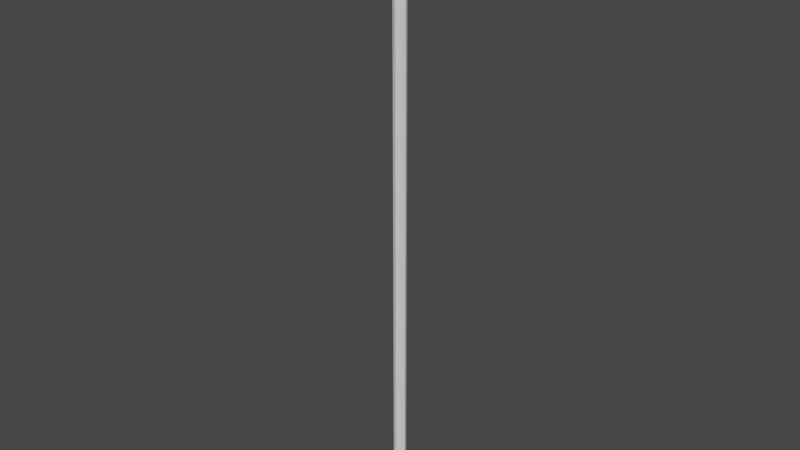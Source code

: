 # Source: rope.blend  (saved by Blender 2.81.16; exported with 4.5.12 LTS)
import bpy
from mathutils import Matrix  # noqa: F401  (used for matrix-valued properties, if any)

bpy.ops.wm.read_factory_settings(use_empty=True)
scene = bpy.context.scene
scene.name = 'Scene'

# ---- collections
col_collection = bpy.data.collections.new('Collection'); scene.collection.children.link(col_collection)

# ---- world
world_world = bpy.data.worlds.new('World'); scene.world = world_world
world_world.use_nodes = True; world_world.node_tree.nodes.clear()
_N = world_world.node_tree.nodes; _L = world_world.node_tree.links
n0 = _N.new('ShaderNodeOutputWorld'); n0.name = 'World Output'; n0.location = (300, 300)
n1 = _N.new('ShaderNodeBackground'); n1.name = 'Background'; n1.location = (10, 300)
n1.inputs[0].default_value = (0.05088, 0.05088, 0.05088, 1.0)
_L.new(n1.outputs[0], n0.inputs[0])
n0.is_active_output = True
world_world.color = (0.05088, 0.05088, 0.05088)
world_world.use_sun_shadow = False
world_world.sun_shadow_jitter_overblur = 0.0

# ---- meshes
me_cylinder_001 = bpy.data.meshes.new('Cylinder.001')
me_cylinder_001.from_pydata([(0.0, 0.01, 0.0), (0.007071, 0.007071, 0.0), (0.01, -4.371e-10, 0.0), (0.007071, -0.007071, 0.0), (-8.742e-10, -0.01, 0.0), (-0.007071, -0.007071, 0.0), (-0.01, 1.192e-10, 0.0), (-0.007071, 0.007071, 0.0), (0.0, 0.01, 1.0), (0.007071, 0.007071, 1.0), (0.01, -4.371e-10, 1.0), (0.007071, -0.007071, 1.0), (-8.742e-10, -0.01, 1.0), (-0.007071, -0.007071, 1.0), (-0.01, 1.192e-10, 1.0), (-0.007071, 0.007071, 1.0), (-0.007071, -0.007071, 0.08333), (-0.007071, -0.007071, 0.1667), (-0.007071, -0.007071, 0.25), (-0.007071, -0.007071, 0.3333), (-0.007071, -0.007071, 0.4167), (-0.007071, -0.007071, 0.5), (-0.007071, -0.007071, 0.5833), (-0.007071, -0.007071, 0.6667), (-0.007071, -0.007071, 0.75), (-0.007071, -0.007071, 0.8333), (-0.007071, -0.007071, 0.9167), (-8.742e-10, -0.01, 0.9167), (-8.742e-10, -0.01, 0.8333), (-8.742e-10, -0.01, 0.75), (-8.742e-10, -0.01, 0.6667), (-8.742e-10, -0.01, 0.5833), (-8.742e-10, -0.01, 0.5), (-8.742e-10, -0.01, 0.4167), (-8.742e-10, -0.01, 0.3333), (-8.742e-10, -0.01, 0.25), (-8.742e-10, -0.01, 0.1667), (-8.742e-10, -0.01, 0.08333), (0.007071, -0.007071, 0.08333), (0.007071, -0.007071, 0.1667), (0.007071, -0.007071, 0.25), (0.007071, -0.007071, 0.3333), (0.007071, -0.007071, 0.4167), (0.007071, -0.007071, 0.5), (0.007071, -0.007071, 0.5833), (0.007071, -0.007071, 0.6667), (0.007071, -0.007071, 0.75), (0.007071, -0.007071, 0.8333), (0.007071, -0.007071, 0.9167), (0.01, -4.371e-10, 0.9167), (0.01, -4.371e-10, 0.8333), (0.01, -4.371e-10, 0.75), (0.01, -4.371e-10, 0.6667), (0.01, -4.371e-10, 0.5833), (0.01, -4.371e-10, 0.5), (0.01, -4.371e-10, 0.4167), (0.01, -4.371e-10, 0.3333), (0.01, -4.371e-10, 0.25), (0.01, -4.371e-10, 0.1667), (0.01, -4.371e-10, 0.08333), (0.007071, 0.007071, 0.08333), (0.007071, 0.007071, 0.1667), (0.007071, 0.007071, 0.25), (0.007071, 0.007071, 0.3333), (0.007071, 0.007071, 0.4167), (0.007071, 0.007071, 0.5), (0.007071, 0.007071, 0.5833), (0.007071, 0.007071, 0.6667), (0.007071, 0.007071, 0.75), (0.007071, 0.007071, 0.8333), (0.007071, 0.007071, 0.9167), (0.0, 0.01, 0.9167), (0.0, 0.01, 0.8333), (0.0, 0.01, 0.75), (0.0, 0.01, 0.6667), (0.0, 0.01, 0.5833), (0.0, 0.01, 0.5), (0.0, 0.01, 0.4167), (0.0, 0.01, 0.3333), (0.0, 0.01, 0.25), (0.0, 0.01, 0.1667), (0.0, 0.01, 0.08333), (-0.007071, 0.007071, 0.9167), (-0.007071, 0.007071, 0.8333), (-0.007071, 0.007071, 0.75), (-0.007071, 0.007071, 0.6667), (-0.007071, 0.007071, 0.5833), (-0.007071, 0.007071, 0.5), (-0.007071, 0.007071, 0.4167), (-0.007071, 0.007071, 0.3333), (-0.007071, 0.007071, 0.25), (-0.007071, 0.007071, 0.1667), (-0.007071, 0.007071, 0.08333), (-0.01, 1.192e-10, 0.08333), (-0.01, 1.192e-10, 0.1667), (-0.01, 1.192e-10, 0.25), (-0.01, 1.192e-10, 0.3333), (-0.01, 1.192e-10, 0.4167), (-0.01, 1.192e-10, 0.5), (-0.01, 1.192e-10, 0.5833), (-0.01, 1.192e-10, 0.6667), (-0.01, 1.192e-10, 0.75), (-0.01, 1.192e-10, 0.8333), (-0.01, 1.192e-10, 0.9167), (-8.742e-10, -0.01, 0.04167), (0.01, -4.371e-10, 0.04167), (0.0, 0.01, 0.04167), (-0.007071, 0.007071, 0.04167), (-0.007071, -0.007071, 0.04167), (0.007071, -0.007071, 0.04167), (0.007071, 0.007071, 0.04167), (-0.01, 1.192e-10, 0.04167), (-0.007071, -0.007071, 0.125), (-8.742e-10, -0.01, 0.125), (0.007071, -0.007071, 0.125), (0.01, -4.371e-10, 0.125), (0.007071, 0.007071, 0.125), (0.0, 0.01, 0.125), (-0.007071, 0.007071, 0.125), (-0.01, 1.192e-10, 0.125), (-0.007071, -0.007071, 0.2083), (-8.742e-10, -0.01, 0.2083), (0.007071, -0.007071, 0.2083), (0.01, -4.371e-10, 0.2083), (0.007071, 0.007071, 0.2083), (0.0, 0.01, 0.2083), (-0.007071, 0.007071, 0.2083), (-0.01, 1.192e-10, 0.2083), (-0.007071, -0.007071, 0.2917), (-8.742e-10, -0.01, 0.2917), (0.007071, -0.007071, 0.2917), (0.01, -4.371e-10, 0.2917), (0.007071, 0.007071, 0.2917), (0.0, 0.01, 0.2917), (-0.007071, 0.007071, 0.2917), (-0.01, 1.192e-10, 0.2917), (-0.007071, -0.007071, 0.375), (-8.742e-10, -0.01, 0.375), (0.007071, -0.007071, 0.375), (0.01, -4.371e-10, 0.375), (0.007071, 0.007071, 0.375), (0.0, 0.01, 0.375), (-0.007071, 0.007071, 0.375), (-0.01, 1.192e-10, 0.375), (-0.007071, -0.007071, 0.4583), (-8.742e-10, -0.01, 0.4583), (0.007071, -0.007071, 0.4583), (0.01, -4.371e-10, 0.4583), (0.007071, 0.007071, 0.4583), (0.0, 0.01, 0.4583), (-0.007071, 0.007071, 0.4583), (-0.01, 1.192e-10, 0.4583), (-0.007071, -0.007071, 0.5417), (-8.742e-10, -0.01, 0.5417), (0.007071, -0.007071, 0.5417), (0.01, -4.371e-10, 0.5417), (0.007071, 0.007071, 0.5417), (0.0, 0.01, 0.5417), (-0.007071, 0.007071, 0.5417), (-0.01, 1.192e-10, 0.5417), (-0.007071, -0.007071, 0.625), (-8.742e-10, -0.01, 0.625), (0.007071, -0.007071, 0.625), (0.01, -4.371e-10, 0.625), (0.007071, 0.007071, 0.625), (0.0, 0.01, 0.625), (-0.007071, 0.007071, 0.625), (-0.01, 1.192e-10, 0.625), (-0.007071, -0.007071, 0.875), (-8.742e-10, -0.01, 0.875), (0.007071, -0.007071, 0.875), (0.01, -4.371e-10, 0.875), (0.007071, 0.007071, 0.875), (0.0, 0.01, 0.875), (-0.007071, 0.007071, 0.875), (-0.01, 1.192e-10, 0.875), (-0.007071, -0.007071, 0.9583), (0.007071, -0.007071, 0.9583), (0.007071, 0.007071, 0.9583), (-0.01, 1.192e-10, 0.9583), (-8.742e-10, -0.01, 0.9583), (0.01, -4.371e-10, 0.9583), (0.0, 0.01, 0.9583), (-0.007071, 0.007071, 0.9583), (-0.007071, -0.007071, 0.7917), (-8.742e-10, -0.01, 0.7917), (0.007071, -0.007071, 0.7917), (0.01, -4.371e-10, 0.7917), (0.007071, 0.007071, 0.7917), (0.0, 0.01, 0.7917), (-0.007071, 0.007071, 0.7917), (-0.01, 1.192e-10, 0.7917), (-0.007071, -0.007071, 0.7083), (-8.742e-10, -0.01, 0.7083), (0.007071, -0.007071, 0.7083), (0.01, -4.371e-10, 0.7083), (0.007071, 0.007071, 0.7083), (0.0, 0.01, 0.7083), (-0.007071, 0.007071, 0.7083), (-0.01, 1.192e-10, 0.7083), (-0.007071, -0.007071, 0.9792), (0.007071, -0.007071, 0.9792), (0.007071, 0.007071, 0.9792), (-0.01, 1.192e-10, 0.9792), (-8.742e-10, -0.01, 0.9792), (0.01, -4.371e-10, 0.9792), (0.0, 0.01, 0.9792), (-0.007071, 0.007071, 0.9792), (-8.742e-10, -0.01, 0.9375), (0.01, -4.371e-10, 0.9375), (0.0, 0.01, 0.9375), (-0.007071, 0.007071, 0.9375), (-0.007071, -0.007071, 0.9375), (0.007071, -0.007071, 0.9375), (0.007071, 0.007071, 0.9375), (-0.01, 1.192e-10, 0.9375), (-0.007071, -0.007071, 0.8958), (0.007071, -0.007071, 0.8958), (0.007071, 0.007071, 0.8958), (-0.01, 1.192e-10, 0.8958), (-8.742e-10, -0.01, 0.8958), (0.01, -4.371e-10, 0.8958), (0.0, 0.01, 0.8958), (-0.007071, 0.007071, 0.8958), (-8.742e-10, -0.01, 0.8542), (0.01, -4.371e-10, 0.8542), (0.0, 0.01, 0.8542), (-0.007071, 0.007071, 0.8542), (-0.007071, -0.007071, 0.8542), (0.007071, -0.007071, 0.8542), (0.007071, 0.007071, 0.8542), (-0.01, 1.192e-10, 0.8542), (-0.007071, -0.007071, 0.8125), (0.007071, -0.007071, 0.8125), (0.007071, 0.007071, 0.8125), (-0.01, 1.192e-10, 0.8125), (-8.742e-10, -0.01, 0.8125), (0.01, -4.371e-10, 0.8125), (0.0, 0.01, 0.8125), (-0.007071, 0.007071, 0.8125), (-8.742e-10, -0.01, 0.7708), (0.01, -4.371e-10, 0.7708), (0.0, 0.01, 0.7708), (-0.007071, 0.007071, 0.7708), (-0.007071, -0.007071, 0.7708), (0.007071, -0.007071, 0.7708), (0.007071, 0.007071, 0.7708), (-0.01, 1.192e-10, 0.7708), (-0.007071, -0.007071, 0.7292), (0.007071, -0.007071, 0.7292), (0.007071, 0.007071, 0.7292), (-0.01, 1.192e-10, 0.7292), (-8.742e-10, -0.01, 0.7292), (0.01, -4.371e-10, 0.7292), (0.0, 0.01, 0.7292), (-0.007071, 0.007071, 0.7292), (-8.742e-10, -0.01, 0.6875), (0.01, -4.371e-10, 0.6875), (0.0, 0.01, 0.6875), (-0.007071, 0.007071, 0.6875), (-0.007071, -0.007071, 0.6875), (0.007071, -0.007071, 0.6875), (0.007071, 0.007071, 0.6875), (-0.01, 1.192e-10, 0.6875), (-0.007071, -0.007071, 0.6458), (0.007071, -0.007071, 0.6458), (0.007071, 0.007071, 0.6458), (-0.01, 1.192e-10, 0.6458), (-8.742e-10, -0.01, 0.6458), (0.01, -4.371e-10, 0.6458), (0.0, 0.01, 0.6458), (-0.007071, 0.007071, 0.6458), (-8.742e-10, -0.01, 0.6042), (0.01, -4.371e-10, 0.6042), (0.0, 0.01, 0.6042), (-0.007071, 0.007071, 0.6042), (-0.007071, -0.007071, 0.6042), (0.007071, -0.007071, 0.6042), (0.007071, 0.007071, 0.6042), (-0.01, 1.192e-10, 0.6042), (-0.007071, -0.007071, 0.5625), (0.007071, -0.007071, 0.5625), (0.007071, 0.007071, 0.5625), (-0.01, 1.192e-10, 0.5625), (-8.742e-10, -0.01, 0.5625), (0.01, -4.371e-10, 0.5625), (0.0, 0.01, 0.5625), (-0.007071, 0.007071, 0.5625), (-8.742e-10, -0.01, 0.5208), (0.01, -4.371e-10, 0.5208), (0.0, 0.01, 0.5208), (-0.007071, 0.007071, 0.5208), (-0.007071, -0.007071, 0.5208), (0.007071, -0.007071, 0.5208), (0.007071, 0.007071, 0.5208), (-0.01, 1.192e-10, 0.5208), (-0.007071, -0.007071, 0.4792), (0.007071, -0.007071, 0.4792), (0.007071, 0.007071, 0.4792), (-0.01, 1.192e-10, 0.4792), (-8.742e-10, -0.01, 0.4792), (0.01, -4.371e-10, 0.4792), (0.0, 0.01, 0.4792), (-0.007071, 0.007071, 0.4792), (-8.742e-10, -0.01, 0.4375), (0.01, -4.371e-10, 0.4375), (0.0, 0.01, 0.4375), (-0.007071, 0.007071, 0.4375), (-0.007071, -0.007071, 0.4375), (0.007071, -0.007071, 0.4375), (0.007071, 0.007071, 0.4375), (-0.01, 1.192e-10, 0.4375), (-0.007071, -0.007071, 0.3958), (0.007071, -0.007071, 0.3958), (0.007071, 0.007071, 0.3958), (-0.01, 1.192e-10, 0.3958), (-8.742e-10, -0.01, 0.3958), (0.01, -4.371e-10, 0.3958), (0.0, 0.01, 0.3958), (-0.007071, 0.007071, 0.3958), (-8.742e-10, -0.01, 0.3542), (0.01, -4.371e-10, 0.3542), (0.0, 0.01, 0.3542), (-0.007071, 0.007071, 0.3542), (-0.007071, -0.007071, 0.3542), (0.007071, -0.007071, 0.3542), (0.007071, 0.007071, 0.3542), (-0.01, 1.192e-10, 0.3542), (-0.007071, -0.007071, 0.3125), (0.007071, -0.007071, 0.3125), (0.007071, 0.007071, 0.3125), (-0.01, 1.192e-10, 0.3125), (-8.742e-10, -0.01, 0.3125), (0.01, -4.371e-10, 0.3125), (0.0, 0.01, 0.3125), (-0.007071, 0.007071, 0.3125), (-8.742e-10, -0.01, 0.2708), (0.01, -4.371e-10, 0.2708), (0.0, 0.01, 0.2708), (-0.007071, 0.007071, 0.2708), (-0.007071, -0.007071, 0.2708), (0.007071, -0.007071, 0.2708), (0.007071, 0.007071, 0.2708), (-0.01, 1.192e-10, 0.2708), (-0.007071, -0.007071, 0.2292), (0.007071, -0.007071, 0.2292), (0.007071, 0.007071, 0.2292), (-0.01, 1.192e-10, 0.2292), (-8.742e-10, -0.01, 0.2292), (0.01, -4.371e-10, 0.2292), (0.0, 0.01, 0.2292), (-0.007071, 0.007071, 0.2292), (-8.742e-10, -0.01, 0.1875), (0.01, -4.371e-10, 0.1875), (0.0, 0.01, 0.1875), (-0.007071, 0.007071, 0.1875), (-0.007071, -0.007071, 0.1875), (0.007071, -0.007071, 0.1875), (0.007071, 0.007071, 0.1875), (-0.01, 1.192e-10, 0.1875), (-0.007071, -0.007071, 0.1458), (0.007071, -0.007071, 0.1458), (0.007071, 0.007071, 0.1458), (-0.01, 1.192e-10, 0.1458), (-8.742e-10, -0.01, 0.1458), (0.01, -4.371e-10, 0.1458), (0.0, 0.01, 0.1458), (-0.007071, 0.007071, 0.1458), (-8.742e-10, -0.01, 0.1042), (0.01, -4.371e-10, 0.1042), (0.0, 0.01, 0.1042), (-0.007071, 0.007071, 0.1042), (-0.007071, -0.007071, 0.1042), (0.007071, -0.007071, 0.1042), (0.007071, 0.007071, 0.1042), (-0.01, 1.192e-10, 0.1042), (-0.007071, -0.007071, 0.0625), (0.007071, -0.007071, 0.0625), (0.007071, 0.007071, 0.0625), (-0.01, 1.192e-10, 0.0625), (-8.742e-10, -0.01, 0.0625), (0.01, -4.371e-10, 0.0625), (0.0, 0.01, 0.0625), (-0.007071, 0.007071, 0.0625), (-8.742e-10, -0.01, 0.02083), (0.01, -4.371e-10, 0.02083), (0.0, 0.01, 0.02083), (-0.007071, 0.007071, 0.02083), (-0.007071, -0.007071, 0.02083), (0.007071, -0.007071, 0.02083), (0.007071, 0.007071, 0.02083), (-0.01, 1.192e-10, 0.02083)], [], [(0, 7, 6, 5, 4, 3, 2, 1), (8, 9, 10, 11, 12, 13, 14, 15), (204, 200, 13, 12), (205, 201, 11, 10), (206, 202, 9, 8), (207, 206, 8, 15), (200, 203, 14, 13), (201, 204, 12, 11), (202, 205, 10, 9), (203, 207, 15, 14), (379, 383, 92, 93), (363, 367, 91, 94), (347, 351, 90, 95), (331, 335, 89, 96), (315, 319, 88, 97), (299, 303, 87, 98), (283, 287, 86, 99), (267, 271, 85, 100), (251, 255, 84, 101), (235, 239, 83, 102), (219, 223, 82, 103), (378, 381, 59, 60), (362, 365, 58, 61), (346, 349, 57, 62), (330, 333, 56, 63), (314, 317, 55, 64), (298, 301, 54, 65), (282, 285, 53, 66), (266, 269, 52, 67), (250, 253, 51, 68), (234, 237, 50, 69), (218, 221, 49, 70), (377, 380, 37, 38), (361, 364, 36, 39), (345, 348, 35, 40), (329, 332, 34, 41), (313, 316, 33, 42), (297, 300, 32, 43), (281, 284, 31, 44), (265, 268, 30, 45), (249, 252, 29, 46), (233, 236, 28, 47), (217, 220, 27, 48), (376, 379, 93, 16), (360, 363, 94, 17), (344, 347, 95, 18), (328, 331, 96, 19), (312, 315, 97, 20), (296, 299, 98, 21), (280, 283, 99, 22), (264, 267, 100, 23), (248, 251, 101, 24), (232, 235, 102, 25), (216, 219, 103, 26), (383, 382, 81, 92), (367, 366, 80, 91), (351, 350, 79, 90), (335, 334, 78, 89), (319, 318, 77, 88), (303, 302, 76, 87), (287, 286, 75, 86), (271, 270, 74, 85), (255, 254, 73, 84), (239, 238, 72, 83), (223, 222, 71, 82), (382, 378, 60, 81), (366, 362, 61, 80), (350, 346, 62, 79), (334, 330, 63, 78), (318, 314, 64, 77), (302, 298, 65, 76), (286, 282, 66, 75), (270, 266, 67, 74), (254, 250, 68, 73), (238, 234, 69, 72), (222, 218, 70, 71), (381, 377, 38, 59), (365, 361, 39, 58), (349, 345, 40, 57), (333, 329, 41, 56), (317, 313, 42, 55), (301, 297, 43, 54), (285, 281, 44, 53), (269, 265, 45, 52), (253, 249, 46, 51), (237, 233, 47, 50), (221, 217, 48, 49), (380, 376, 16, 37), (364, 360, 17, 36), (348, 344, 18, 35), (332, 328, 19, 34), (316, 312, 20, 33), (300, 296, 21, 32), (284, 280, 22, 31), (268, 264, 23, 30), (252, 248, 24, 29), (236, 232, 25, 28), (220, 216, 26, 27), (384, 388, 108, 104), (385, 389, 109, 105), (386, 390, 110, 106), (387, 386, 106, 107), (388, 391, 111, 108), (389, 384, 104, 109), (390, 385, 105, 110), (391, 387, 107, 111), (368, 372, 112, 113), (369, 373, 114, 115), (370, 374, 116, 117), (371, 370, 117, 118), (372, 375, 119, 112), (373, 368, 113, 114), (374, 369, 115, 116), (375, 371, 118, 119), (352, 356, 120, 121), (353, 357, 122, 123), (354, 358, 124, 125), (355, 354, 125, 126), (356, 359, 127, 120), (357, 352, 121, 122), (358, 353, 123, 124), (359, 355, 126, 127), (336, 340, 128, 129), (337, 341, 130, 131), (338, 342, 132, 133), (339, 338, 133, 134), (340, 343, 135, 128), (341, 336, 129, 130), (342, 337, 131, 132), (343, 339, 134, 135), (320, 324, 136, 137), (321, 325, 138, 139), (322, 326, 140, 141), (323, 322, 141, 142), (324, 327, 143, 136), (325, 320, 137, 138), (326, 321, 139, 140), (327, 323, 142, 143), (304, 308, 144, 145), (305, 309, 146, 147), (306, 310, 148, 149), (307, 306, 149, 150), (308, 311, 151, 144), (309, 304, 145, 146), (310, 305, 147, 148), (311, 307, 150, 151), (288, 292, 152, 153), (289, 293, 154, 155), (290, 294, 156, 157), (291, 290, 157, 158), (292, 295, 159, 152), (293, 288, 153, 154), (294, 289, 155, 156), (295, 291, 158, 159), (272, 276, 160, 161), (273, 277, 162, 163), (274, 278, 164, 165), (275, 274, 165, 166), (276, 279, 167, 160), (277, 272, 161, 162), (278, 273, 163, 164), (279, 275, 166, 167), (224, 228, 168, 169), (225, 229, 170, 171), (226, 230, 172, 173), (227, 226, 173, 174), (228, 231, 175, 168), (229, 224, 169, 170), (230, 225, 171, 172), (231, 227, 174, 175), (215, 211, 183, 179), (214, 209, 181, 178), (213, 208, 180, 177), (212, 215, 179, 176), (211, 210, 182, 183), (210, 214, 178, 182), (209, 213, 177, 181), (208, 212, 176, 180), (240, 244, 184, 185), (241, 245, 186, 187), (242, 246, 188, 189), (243, 242, 189, 190), (244, 247, 191, 184), (245, 240, 185, 186), (246, 241, 187, 188), (247, 243, 190, 191), (256, 260, 192, 193), (257, 261, 194, 195), (258, 262, 196, 197), (259, 258, 197, 198), (260, 263, 199, 192), (261, 256, 193, 194), (262, 257, 195, 196), (263, 259, 198, 199), (179, 183, 207, 203), (178, 181, 205, 202), (177, 180, 204, 201), (176, 179, 203, 200), (183, 182, 206, 207), (182, 178, 202, 206), (181, 177, 201, 205), (180, 176, 200, 204), (27, 26, 212, 208), (49, 48, 213, 209), (71, 70, 214, 210), (82, 71, 210, 211), (26, 103, 215, 212), (48, 27, 208, 213), (70, 49, 209, 214), (103, 82, 211, 215), (169, 168, 216, 220), (171, 170, 217, 221), (173, 172, 218, 222), (174, 173, 222, 223), (168, 175, 219, 216), (170, 169, 220, 217), (172, 171, 221, 218), (175, 174, 223, 219), (102, 83, 227, 231), (69, 50, 225, 230), (47, 28, 224, 229), (25, 102, 231, 228), (83, 72, 226, 227), (72, 69, 230, 226), (50, 47, 229, 225), (28, 25, 228, 224), (185, 184, 232, 236), (187, 186, 233, 237), (189, 188, 234, 238), (190, 189, 238, 239), (184, 191, 235, 232), (186, 185, 236, 233), (188, 187, 237, 234), (191, 190, 239, 235), (101, 84, 243, 247), (68, 51, 241, 246), (46, 29, 240, 245), (24, 101, 247, 244), (84, 73, 242, 243), (73, 68, 246, 242), (51, 46, 245, 241), (29, 24, 244, 240), (193, 192, 248, 252), (195, 194, 249, 253), (197, 196, 250, 254), (198, 197, 254, 255), (192, 199, 251, 248), (194, 193, 252, 249), (196, 195, 253, 250), (199, 198, 255, 251), (100, 85, 259, 263), (67, 52, 257, 262), (45, 30, 256, 261), (23, 100, 263, 260), (85, 74, 258, 259), (74, 67, 262, 258), (52, 45, 261, 257), (30, 23, 260, 256), (161, 160, 264, 268), (163, 162, 265, 269), (165, 164, 266, 270), (166, 165, 270, 271), (160, 167, 267, 264), (162, 161, 268, 265), (164, 163, 269, 266), (167, 166, 271, 267), (99, 86, 275, 279), (66, 53, 273, 278), (44, 31, 272, 277), (22, 99, 279, 276), (86, 75, 274, 275), (75, 66, 278, 274), (53, 44, 277, 273), (31, 22, 276, 272), (153, 152, 280, 284), (155, 154, 281, 285), (157, 156, 282, 286), (158, 157, 286, 287), (152, 159, 283, 280), (154, 153, 284, 281), (156, 155, 285, 282), (159, 158, 287, 283), (98, 87, 291, 295), (65, 54, 289, 294), (43, 32, 288, 293), (21, 98, 295, 292), (87, 76, 290, 291), (76, 65, 294, 290), (54, 43, 293, 289), (32, 21, 292, 288), (145, 144, 296, 300), (147, 146, 297, 301), (149, 148, 298, 302), (150, 149, 302, 303), (144, 151, 299, 296), (146, 145, 300, 297), (148, 147, 301, 298), (151, 150, 303, 299), (97, 88, 307, 311), (64, 55, 305, 310), (42, 33, 304, 309), (20, 97, 311, 308), (88, 77, 306, 307), (77, 64, 310, 306), (55, 42, 309, 305), (33, 20, 308, 304), (137, 136, 312, 316), (139, 138, 313, 317), (141, 140, 314, 318), (142, 141, 318, 319), (136, 143, 315, 312), (138, 137, 316, 313), (140, 139, 317, 314), (143, 142, 319, 315), (96, 89, 323, 327), (63, 56, 321, 326), (41, 34, 320, 325), (19, 96, 327, 324), (89, 78, 322, 323), (78, 63, 326, 322), (56, 41, 325, 321), (34, 19, 324, 320), (129, 128, 328, 332), (131, 130, 329, 333), (133, 132, 330, 334), (134, 133, 334, 335), (128, 135, 331, 328), (130, 129, 332, 329), (132, 131, 333, 330), (135, 134, 335, 331), (95, 90, 339, 343), (62, 57, 337, 342), (40, 35, 336, 341), (18, 95, 343, 340), (90, 79, 338, 339), (79, 62, 342, 338), (57, 40, 341, 337), (35, 18, 340, 336), (121, 120, 344, 348), (123, 122, 345, 349), (125, 124, 346, 350), (126, 125, 350, 351), (120, 127, 347, 344), (122, 121, 348, 345), (124, 123, 349, 346), (127, 126, 351, 347), (94, 91, 355, 359), (61, 58, 353, 358), (39, 36, 352, 357), (17, 94, 359, 356), (91, 80, 354, 355), (80, 61, 358, 354), (58, 39, 357, 353), (36, 17, 356, 352), (113, 112, 360, 364), (115, 114, 361, 365), (117, 116, 362, 366), (118, 117, 366, 367), (112, 119, 363, 360), (114, 113, 364, 361), (116, 115, 365, 362), (119, 118, 367, 363), (93, 92, 371, 375), (60, 59, 369, 374), (38, 37, 368, 373), (16, 93, 375, 372), (92, 81, 370, 371), (81, 60, 374, 370), (59, 38, 373, 369), (37, 16, 372, 368), (104, 108, 376, 380), (105, 109, 377, 381), (106, 110, 378, 382), (107, 106, 382, 383), (108, 111, 379, 376), (109, 104, 380, 377), (110, 105, 381, 378), (111, 107, 383, 379), (6, 7, 387, 391), (1, 2, 385, 390), (3, 4, 384, 389), (5, 6, 391, 388), (7, 0, 386, 387), (0, 1, 390, 386), (2, 3, 389, 385), (4, 5, 388, 384)])
_uv = me_cylinder_001.uv_layers.new(name='UVMap')
_uv.uv.foreach_set('vector', [0.75, 0.49, 0.5803, 0.4197, 0.51, 0.25, 0.5803, 0.08029, 0.75, 0.01, 0.9197, 0.08029, 0.99, 0.25, 0.9197, 0.4197, 0.75, 0.49, 0.9197, 0.4197, 0.99, 0.25, 0.9197, 0.08029, 0.75, 0.01, 0.5803, 0.08029, 0.51, 0.25, 0.5803, 0.4197, 0.75, 0.01, 0.5803, 0.08029, 0.5803, 0.08029, 0.75, 0.01, 0.99, 0.25, 0.9197, 0.08029, 0.9197, 0.08029, 0.99, 0.25, 0.75, 0.49, 0.9197, 0.4197, 0.9197, 0.4197, 0.75, 0.49, 0.5803, 0.4197, 0.75, 0.49, 0.75, 0.49, 0.5803, 0.4197, 0.5803, 0.08029, 0.51, 0.25, 0.51, 0.25, 0.5803, 0.08029, 0.9197, 0.08029, 0.75, 0.01, 0.75, 0.01, 0.9197, 0.08029, 0.9197, 0.4197, 0.99, 0.25, 0.99, 0.25, 0.9197, 0.4197, 0.51, 0.25, 0.5803, 0.4197, 0.5803, 0.4197, 0.51, 0.25, 0.51, 0.25, 0.5803, 0.4197, 0.5803, 0.4197, 0.51, 0.25, 0.51, 0.25, 0.5803, 0.4197, 0.5803, 0.4197, 0.51, 0.25, 0.51, 0.25, 0.5803, 0.4197, 0.5803, 0.4197, 0.51, 0.25, 0.51, 0.25, 0.5803, 0.4197, 0.5803, 0.4197, 0.51, 0.25, 0.51, 0.25, 0.5803, 0.4197, 0.5803, 0.4197, 0.51, 0.25, 0.51, 0.25, 0.5803, 0.4197, 0.5803, 0.4197, 0.51, 0.25, 0.51, 0.25, 0.5803, 0.4197, 0.5803, 0.4197, 0.51, 0.25, 0.51, 0.25, 0.5803, 0.4197, 0.5803, 0.4197, 0.51, 0.25, 0.51, 0.25, 0.5803, 0.4197, 0.5803, 0.4197, 0.51, 0.25, 0.51, 0.25, 0.5803, 0.4197, 0.5803, 0.4197, 0.51, 0.25, 0.51, 0.25, 0.5803, 0.4197, 0.5803, 0.4197, 0.51, 0.25, 0.9197, 0.4197, 0.99, 0.25, 0.99, 0.25, 0.9197, 0.4197, 0.9197, 0.4197, 0.99, 0.25, 0.99, 0.25, 0.9197, 0.4197, 0.9197, 0.4197, 0.99, 0.25, 0.99, 0.25, 0.9197, 0.4197, 0.9197, 0.4197, 0.99, 0.25, 0.99, 0.25, 0.9197, 0.4197, 0.9197, 0.4197, 0.99, 0.25, 0.99, 0.25, 0.9197, 0.4197, 0.9197, 0.4197, 0.99, 0.25, 0.99, 0.25, 0.9197, 0.4197, 0.9197, 0.4197, 0.99, 0.25, 0.99, 0.25, 0.9197, 0.4197, 0.9197, 0.4197, 0.99, 0.25, 0.99, 0.25, 0.9197, 0.4197, 0.9197, 0.4197, 0.99, 0.25, 0.99, 0.25, 0.9197, 0.4197, 0.9197, 0.4197, 0.99, 0.25, 0.99, 0.25, 0.9197, 0.4197, 0.9197, 0.4197, 0.99, 0.25, 0.99, 0.25, 0.9197, 0.4197, 0.9197, 0.08029, 0.75, 0.01, 0.75, 0.01, 0.9197, 0.08029, 0.9197, 0.08029, 0.75, 0.01, 0.75, 0.01, 0.9197, 0.08029, 0.9197, 0.08029, 0.75, 0.01, 0.75, 0.01, 0.9197, 0.08029, 0.9197, 0.08029, 0.75, 0.01, 0.75, 0.01, 0.9197, 0.08029, 0.9197, 0.08029, 0.75, 0.01, 0.75, 0.01, 0.9197, 0.08029, 0.9197, 0.08029, 0.75, 0.01, 0.75, 0.01, 0.9197, 0.08029, 0.9197, 0.08029, 0.75, 0.01, 0.75, 0.01, 0.9197, 0.08029, 0.9197, 0.08029, 0.75, 0.01, 0.75, 0.01, 0.9197, 0.08029, 0.9197, 0.08029, 0.75, 0.01, 0.75, 0.01, 0.9197, 0.08029, 0.9197, 0.08029, 0.75, 0.01, 0.75, 0.01, 0.9197, 0.08029, 0.9197, 0.08029, 0.75, 0.01, 0.75, 0.01, 0.9197, 0.08029, 0.5803, 0.08029, 0.51, 0.25, 0.51, 0.25, 0.5803, 0.08029, 0.5803, 0.08029, 0.51, 0.25, 0.51, 0.25, 0.5803, 0.08029, 0.5803, 0.08029, 0.51, 0.25, 0.51, 0.25, 0.5803, 0.08029, 0.5803, 0.08029, 0.51, 0.25, 0.51, 0.25, 0.5803, 0.08029, 0.5803, 0.08029, 0.51, 0.25, 0.51, 0.25, 0.5803, 0.08029, 0.5803, 0.08029, 0.51, 0.25, 0.51, 0.25, 0.5803, 0.08029, 0.5803, 0.08029, 0.51, 0.25, 0.51, 0.25, 0.5803, 0.08029, 0.5803, 0.08029, 0.51, 0.25, 0.51, 0.25, 0.5803, 0.08029, 0.5803, 0.08029, 0.51, 0.25, 0.51, 0.25, 0.5803, 0.08029, 0.5803, 0.08029, 0.51, 0.25, 0.51, 0.25, 0.5803, 0.08029, 0.5803, 0.08029, 0.51, 0.25, 0.51, 0.25, 0.5803, 0.08029, 0.5803, 0.4197, 0.75, 0.49, 0.75, 0.49, 0.5803, 0.4197, 0.5803, 0.4197, 0.75, 0.49, 0.75, 0.49, 0.5803, 0.4197, 0.5803, 0.4197, 0.75, 0.49, 0.75, 0.49, 0.5803, 0.4197, 0.5803, 0.4197, 0.75, 0.49, 0.75, 0.49, 0.5803, 0.4197, 0.5803, 0.4197, 0.75, 0.49, 0.75, 0.49, 0.5803, 0.4197, 0.5803, 0.4197, 0.75, 0.49, 0.75, 0.49, 0.5803, 0.4197, 0.5803, 0.4197, 0.75, 0.49, 0.75, 0.49, 0.5803, 0.4197, 0.5803, 0.4197, 0.75, 0.49, 0.75, 0.49, 0.5803, 0.4197, 0.5803, 0.4197, 0.75, 0.49, 0.75, 0.49, 0.5803, 0.4197, 0.5803, 0.4197, 0.75, 0.49, 0.75, 0.49, 0.5803, 0.4197, 0.5803, 0.4197, 0.75, 0.49, 0.75, 0.49, 0.5803, 0.4197, 0.75, 0.49, 0.9197, 0.4197, 0.9197, 0.4197, 0.75, 0.49, 0.75, 0.49, 0.9197, 0.4197, 0.9197, 0.4197, 0.75, 0.49, 0.75, 0.49, 0.9197, 0.4197, 0.9197, 0.4197, 0.75, 0.49, 0.75, 0.49, 0.9197, 0.4197, 0.9197, 0.4197, 0.75, 0.49, 0.75, 0.49, 0.9197, 0.4197, 0.9197, 0.4197, 0.75, 0.49, 0.75, 0.49, 0.9197, 0.4197, 0.9197, 0.4197, 0.75, 0.49, 0.75, 0.49, 0.9197, 0.4197, 0.9197, 0.4197, 0.75, 0.49, 0.75, 0.49, 0.9197, 0.4197, 0.9197, 0.4197, 0.75, 0.49, 0.75, 0.49, 0.9197, 0.4197, 0.9197, 0.4197, 0.75, 0.49, 0.75, 0.49, 0.9197, 0.4197, 0.9197, 0.4197, 0.75, 0.49, 0.75, 0.49, 0.9197, 0.4197, 0.9197, 0.4197, 0.75, 0.49, 0.99, 0.25, 0.9197, 0.08029, 0.9197, 0.08029, 0.99, 0.25, 0.99, 0.25, 0.9197, 0.08029, 0.9197, 0.08029, 0.99, 0.25, 0.99, 0.25, 0.9197, 0.08029, 0.9197, 0.08029, 0.99, 0.25, 0.99, 0.25, 0.9197, 0.08029, 0.9197, 0.08029, 0.99, 0.25, 0.99, 0.25, 0.9197, 0.08029, 0.9197, 0.08029, 0.99, 0.25, 0.99, 0.25, 0.9197, 0.08029, 0.9197, 0.08029, 0.99, 0.25, 0.99, 0.25, 0.9197, 0.08029, 0.9197, 0.08029, 0.99, 0.25, 0.99, 0.25, 0.9197, 0.08029, 0.9197, 0.08029, 0.99, 0.25, 0.99, 0.25, 0.9197, 0.08029, 0.9197, 0.08029, 0.99, 0.25, 0.99, 0.25, 0.9197, 0.08029, 0.9197, 0.08029, 0.99, 0.25, 0.99, 0.25, 0.9197, 0.08029, 0.9197, 0.08029, 0.99, 0.25, 0.75, 0.01, 0.5803, 0.08029, 0.5803, 0.08029, 0.75, 0.01, 0.75, 0.01, 0.5803, 0.08029, 0.5803, 0.08029, 0.75, 0.01, 0.75, 0.01, 0.5803, 0.08029, 0.5803, 0.08029, 0.75, 0.01, 0.75, 0.01, 0.5803, 0.08029, 0.5803, 0.08029, 0.75, 0.01, 0.75, 0.01, 0.5803, 0.08029, 0.5803, 0.08029, 0.75, 0.01, 0.75, 0.01, 0.5803, 0.08029, 0.5803, 0.08029, 0.75, 0.01, 0.75, 0.01, 0.5803, 0.08029, 0.5803, 0.08029, 0.75, 0.01, 0.75, 0.01, 0.5803, 0.08029, 0.5803, 0.08029, 0.75, 0.01, 0.75, 0.01, 0.5803, 0.08029, 0.5803, 0.08029, 0.75, 0.01, 0.75, 0.01, 0.5803, 0.08029, 0.5803, 0.08029, 0.75, 0.01, 0.75, 0.01, 0.5803, 0.08029, 0.5803, 0.08029, 0.75, 0.01, 0.75, 0.01, 0.5803, 0.08029, 0.5803, 0.08029, 0.75, 0.01, 0.99, 0.25, 0.9197, 0.08029, 0.9197, 0.08029, 0.99, 0.25, 0.75, 0.49, 0.9197, 0.4197, 0.9197, 0.4197, 0.75, 0.49, 0.5803, 0.4197, 0.75, 0.49, 0.75, 0.49, 0.5803, 0.4197, 0.5803, 0.08029, 0.51, 0.25, 0.51, 0.25, 0.5803, 0.08029, 0.9197, 0.08029, 0.75, 0.01, 0.75, 0.01, 0.9197, 0.08029, 0.9197, 0.4197, 0.99, 0.25, 0.99, 0.25, 0.9197, 0.4197, 0.51, 0.25, 0.5803, 0.4197, 0.5803, 0.4197, 0.51, 0.25, 0.75, 0.01, 0.5803, 0.08029, 0.5803, 0.08029, 0.75, 0.01, 0.99, 0.25, 0.9197, 0.08029, 0.9197, 0.08029, 0.99, 0.25, 0.75, 0.49, 0.9197, 0.4197, 0.9197, 0.4197, 0.75, 0.49, 0.5803, 0.4197, 0.75, 0.49, 0.75, 0.49, 0.5803, 0.4197, 0.5803, 0.08029, 0.51, 0.25, 0.51, 0.25, 0.5803, 0.08029, 0.9197, 0.08029, 0.75, 0.01, 0.75, 0.01, 0.9197, 0.08029, 0.9197, 0.4197, 0.99, 0.25, 0.99, 0.25, 0.9197, 0.4197, 0.51, 0.25, 0.5803, 0.4197, 0.5803, 0.4197, 0.51, 0.25, 0.75, 0.01, 0.5803, 0.08029, 0.5803, 0.08029, 0.75, 0.01, 0.99, 0.25, 0.9197, 0.08029, 0.9197, 0.08029, 0.99, 0.25, 0.75, 0.49, 0.9197, 0.4197, 0.9197, 0.4197, 0.75, 0.49, 0.5803, 0.4197, 0.75, 0.49, 0.75, 0.49, 0.5803, 0.4197, 0.5803, 0.08029, 0.51, 0.25, 0.51, 0.25, 0.5803, 0.08029, 0.9197, 0.08029, 0.75, 0.01, 0.75, 0.01, 0.9197, 0.08029, 0.9197, 0.4197, 0.99, 0.25, 0.99, 0.25, 0.9197, 0.4197, 0.51, 0.25, 0.5803, 0.4197, 0.5803, 0.4197, 0.51, 0.25, 0.75, 0.01, 0.5803, 0.08029, 0.5803, 0.08029, 0.75, 0.01, 0.99, 0.25, 0.9197, 0.08029, 0.9197, 0.08029, 0.99, 0.25, 0.75, 0.49, 0.9197, 0.4197, 0.9197, 0.4197, 0.75, 0.49, 0.5803, 0.4197, 0.75, 0.49, 0.75, 0.49, 0.5803, 0.4197, 0.5803, 0.08029, 0.51, 0.25, 0.51, 0.25, 0.5803, 0.08029, 0.9197, 0.08029, 0.75, 0.01, 0.75, 0.01, 0.9197, 0.08029, 0.9197, 0.4197, 0.99, 0.25, 0.99, 0.25, 0.9197, 0.4197, 0.51, 0.25, 0.5803, 0.4197, 0.5803, 0.4197, 0.51, 0.25, 0.75, 0.01, 0.5803, 0.08029, 0.5803, 0.08029, 0.75, 0.01, 0.99, 0.25, 0.9197, 0.08029, 0.9197, 0.08029, 0.99, 0.25, 0.75, 0.49, 0.9197, 0.4197, 0.9197, 0.4197, 0.75, 0.49, 0.5803, 0.4197, 0.75, 0.49, 0.75, 0.49, 0.5803, 0.4197, 0.5803, 0.08029, 0.51, 0.25, 0.51, 0.25, 0.5803, 0.08029, 0.9197, 0.08029, 0.75, 0.01, 0.75, 0.01, 0.9197, 0.08029, 0.9197, 0.4197, 0.99, 0.25, 0.99, 0.25, 0.9197, 0.4197, 0.51, 0.25, 0.5803, 0.4197, 0.5803, 0.4197, 0.51, 0.25, 0.75, 0.01, 0.5803, 0.08029, 0.5803, 0.08029, 0.75, 0.01, 0.99, 0.25, 0.9197, 0.08029, 0.9197, 0.08029, 0.99, 0.25, 0.75, 0.49, 0.9197, 0.4197, 0.9197, 0.4197, 0.75, 0.49, 0.5803, 0.4197, 0.75, 0.49, 0.75, 0.49, 0.5803, 0.4197, 0.5803, 0.08029, 0.51, 0.25, 0.51, 0.25, 0.5803, 0.08029, 0.9197, 0.08029, 0.75, 0.01, 0.75, 0.01, 0.9197, 0.08029, 0.9197, 0.4197, 0.99, 0.25, 0.99, 0.25, 0.9197, 0.4197, 0.51, 0.25, 0.5803, 0.4197, 0.5803, 0.4197, 0.51, 0.25, 0.75, 0.01, 0.5803, 0.08029, 0.5803, 0.08029, 0.75, 0.01, 0.99, 0.25, 0.9197, 0.08029, 0.9197, 0.08029, 0.99, 0.25, 0.75, 0.49, 0.9197, 0.4197, 0.9197, 0.4197, 0.75, 0.49, 0.5803, 0.4197, 0.75, 0.49, 0.75, 0.49, 0.5803, 0.4197, 0.5803, 0.08029, 0.51, 0.25, 0.51, 0.25, 0.5803, 0.08029, 0.9197, 0.08029, 0.75, 0.01, 0.75, 0.01, 0.9197, 0.08029, 0.9197, 0.4197, 0.99, 0.25, 0.99, 0.25, 0.9197, 0.4197, 0.51, 0.25, 0.5803, 0.4197, 0.5803, 0.4197, 0.51, 0.25, 0.75, 0.01, 0.5803, 0.08029, 0.5803, 0.08029, 0.75, 0.01, 0.99, 0.25, 0.9197, 0.08029, 0.9197, 0.08029, 0.99, 0.25, 0.75, 0.49, 0.9197, 0.4197, 0.9197, 0.4197, 0.75, 0.49, 0.5803, 0.4197, 0.75, 0.49, 0.75, 0.49, 0.5803, 0.4197, 0.5803, 0.08029, 0.51, 0.25, 0.51, 0.25, 0.5803, 0.08029, 0.9197, 0.08029, 0.75, 0.01, 0.75, 0.01, 0.9197, 0.08029, 0.9197, 0.4197, 0.99, 0.25, 0.99, 0.25, 0.9197, 0.4197, 0.51, 0.25, 0.5803, 0.4197, 0.5803, 0.4197, 0.51, 0.25, 0.75, 0.01, 0.5803, 0.08029, 0.5803, 0.08029, 0.75, 0.01, 0.99, 0.25, 0.9197, 0.08029, 0.9197, 0.08029, 0.99, 0.25, 0.75, 0.49, 0.9197, 0.4197, 0.9197, 0.4197, 0.75, 0.49, 0.5803, 0.4197, 0.75, 0.49, 0.75, 0.49, 0.5803, 0.4197, 0.5803, 0.08029, 0.51, 0.25, 0.51, 0.25, 0.5803, 0.08029, 0.9197, 0.08029, 0.75, 0.01, 0.75, 0.01, 0.9197, 0.08029, 0.9197, 0.4197, 0.99, 0.25, 0.99, 0.25, 0.9197, 0.4197, 0.51, 0.25, 0.5803, 0.4197, 0.5803, 0.4197, 0.51, 0.25, 0.51, 0.25, 0.5803, 0.4197, 0.5803, 0.4197, 0.51, 0.25, 0.9197, 0.4197, 0.99, 0.25, 0.99, 0.25, 0.9197, 0.4197, 0.9197, 0.08029, 0.75, 0.01, 0.75, 0.01, 0.9197, 0.08029, 0.5803, 0.08029, 0.51, 0.25, 0.51, 0.25, 0.5803, 0.08029, 0.5803, 0.4197, 0.75, 0.49, 0.75, 0.49, 0.5803, 0.4197, 0.75, 0.49, 0.9197, 0.4197, 0.9197, 0.4197, 0.75, 0.49, 0.99, 0.25, 0.9197, 0.08029, 0.9197, 0.08029, 0.99, 0.25, 0.75, 0.01, 0.5803, 0.08029, 0.5803, 0.08029, 0.75, 0.01, 0.75, 0.01, 0.5803, 0.08029, 0.5803, 0.08029, 0.75, 0.01, 0.99, 0.25, 0.9197, 0.08029, 0.9197, 0.08029, 0.99, 0.25, 0.75, 0.49, 0.9197, 0.4197, 0.9197, 0.4197, 0.75, 0.49, 0.5803, 0.4197, 0.75, 0.49, 0.75, 0.49, 0.5803, 0.4197, 0.5803, 0.08029, 0.51, 0.25, 0.51, 0.25, 0.5803, 0.08029, 0.9197, 0.08029, 0.75, 0.01, 0.75, 0.01, 0.9197, 0.08029, 0.9197, 0.4197, 0.99, 0.25, 0.99, 0.25, 0.9197, 0.4197, 0.51, 0.25, 0.5803, 0.4197, 0.5803, 0.4197, 0.51, 0.25, 0.75, 0.01, 0.5803, 0.08029, 0.5803, 0.08029, 0.75, 0.01, 0.99, 0.25, 0.9197, 0.08029, 0.9197, 0.08029, 0.99, 0.25, 0.75, 0.49, 0.9197, 0.4197, 0.9197, 0.4197, 0.75, 0.49, 0.5803, 0.4197, 0.75, 0.49, 0.75, 0.49, 0.5803, 0.4197, 0.5803, 0.08029, 0.51, 0.25, 0.51, 0.25, 0.5803, 0.08029, 0.9197, 0.08029, 0.75, 0.01, 0.75, 0.01, 0.9197, 0.08029, 0.9197, 0.4197, 0.99, 0.25, 0.99, 0.25, 0.9197, 0.4197, 0.51, 0.25, 0.5803, 0.4197, 0.5803, 0.4197, 0.51, 0.25, 0.51, 0.25, 0.5803, 0.4197, 0.5803, 0.4197, 0.51, 0.25, 0.9197, 0.4197, 0.99, 0.25, 0.99, 0.25, 0.9197, 0.4197, 0.9197, 0.08029, 0.75, 0.01, 0.75, 0.01, 0.9197, 0.08029, 0.5803, 0.08029, 0.51, 0.25, 0.51, 0.25, 0.5803, 0.08029, 0.5803, 0.4197, 0.75, 0.49, 0.75, 0.49, 0.5803, 0.4197, 0.75, 0.49, 0.9197, 0.4197, 0.9197, 0.4197, 0.75, 0.49, 0.99, 0.25, 0.9197, 0.08029, 0.9197, 0.08029, 0.99, 0.25, 0.75, 0.01, 0.5803, 0.08029, 0.5803, 0.08029, 0.75, 0.01, 0.75, 0.01, 0.5803, 0.08029, 0.5803, 0.08029, 0.75, 0.01, 0.99, 0.25, 0.9197, 0.08029, 0.9197, 0.08029, 0.99, 0.25, 0.75, 0.49, 0.9197, 0.4197, 0.9197, 0.4197, 0.75, 0.49, 0.5803, 0.4197, 0.75, 0.49, 0.75, 0.49, 0.5803, 0.4197, 0.5803, 0.08029, 0.51, 0.25, 0.51, 0.25, 0.5803, 0.08029, 0.9197, 0.08029, 0.75, 0.01, 0.75, 0.01, 0.9197, 0.08029, 0.9197, 0.4197, 0.99, 0.25, 0.99, 0.25, 0.9197, 0.4197, 0.51, 0.25, 0.5803, 0.4197, 0.5803, 0.4197, 0.51, 0.25, 0.75, 0.01, 0.5803, 0.08029, 0.5803, 0.08029, 0.75, 0.01, 0.99, 0.25, 0.9197, 0.08029, 0.9197, 0.08029, 0.99, 0.25, 0.75, 0.49, 0.9197, 0.4197, 0.9197, 0.4197, 0.75, 0.49, 0.5803, 0.4197, 0.75, 0.49, 0.75, 0.49, 0.5803, 0.4197, 0.5803, 0.08029, 0.51, 0.25, 0.51, 0.25, 0.5803, 0.08029, 0.9197, 0.08029, 0.75, 0.01, 0.75, 0.01, 0.9197, 0.08029, 0.9197, 0.4197, 0.99, 0.25, 0.99, 0.25, 0.9197, 0.4197, 0.51, 0.25, 0.5803, 0.4197, 0.5803, 0.4197, 0.51, 0.25, 0.51, 0.25, 0.5803, 0.4197, 0.5803, 0.4197, 0.51, 0.25, 0.9197, 0.4197, 0.99, 0.25, 0.99, 0.25, 0.9197, 0.4197, 0.9197, 0.08029, 0.75, 0.01, 0.75, 0.01, 0.9197, 0.08029, 0.5803, 0.08029, 0.51, 0.25, 0.51, 0.25, 0.5803, 0.08029, 0.5803, 0.4197, 0.75, 0.49, 0.75, 0.49, 0.5803, 0.4197, 0.75, 0.49, 0.9197, 0.4197, 0.9197, 0.4197, 0.75, 0.49, 0.99, 0.25, 0.9197, 0.08029, 0.9197, 0.08029, 0.99, 0.25, 0.75, 0.01, 0.5803, 0.08029, 0.5803, 0.08029, 0.75, 0.01, 0.75, 0.01, 0.5803, 0.08029, 0.5803, 0.08029, 0.75, 0.01, 0.99, 0.25, 0.9197, 0.08029, 0.9197, 0.08029, 0.99, 0.25, 0.75, 0.49, 0.9197, 0.4197, 0.9197, 0.4197, 0.75, 0.49, 0.5803, 0.4197, 0.75, 0.49, 0.75, 0.49, 0.5803, 0.4197, 0.5803, 0.08029, 0.51, 0.25, 0.51, 0.25, 0.5803, 0.08029, 0.9197, 0.08029, 0.75, 0.01, 0.75, 0.01, 0.9197, 0.08029, 0.9197, 0.4197, 0.99, 0.25, 0.99, 0.25, 0.9197, 0.4197, 0.51, 0.25, 0.5803, 0.4197, 0.5803, 0.4197, 0.51, 0.25, 0.51, 0.25, 0.5803, 0.4197, 0.5803, 0.4197, 0.51, 0.25, 0.9197, 0.4197, 0.99, 0.25, 0.99, 0.25, 0.9197, 0.4197, 0.9197, 0.08029, 0.75, 0.01, 0.75, 0.01, 0.9197, 0.08029, 0.5803, 0.08029, 0.51, 0.25, 0.51, 0.25, 0.5803, 0.08029, 0.5803, 0.4197, 0.75, 0.49, 0.75, 0.49, 0.5803, 0.4197, 0.75, 0.49, 0.9197, 0.4197, 0.9197, 0.4197, 0.75, 0.49, 0.99, 0.25, 0.9197, 0.08029, 0.9197, 0.08029, 0.99, 0.25, 0.75, 0.01, 0.5803, 0.08029, 0.5803, 0.08029, 0.75, 0.01, 0.75, 0.01, 0.5803, 0.08029, 0.5803, 0.08029, 0.75, 0.01, 0.99, 0.25, 0.9197, 0.08029, 0.9197, 0.08029, 0.99, 0.25, 0.75, 0.49, 0.9197, 0.4197, 0.9197, 0.4197, 0.75, 0.49, 0.5803, 0.4197, 0.75, 0.49, 0.75, 0.49, 0.5803, 0.4197, 0.5803, 0.08029, 0.51, 0.25, 0.51, 0.25, 0.5803, 0.08029, 0.9197, 0.08029, 0.75, 0.01, 0.75, 0.01, 0.9197, 0.08029, 0.9197, 0.4197, 0.99, 0.25, 0.99, 0.25, 0.9197, 0.4197, 0.51, 0.25, 0.5803, 0.4197, 0.5803, 0.4197, 0.51, 0.25, 0.51, 0.25, 0.5803, 0.4197, 0.5803, 0.4197, 0.51, 0.25, 0.9197, 0.4197, 0.99, 0.25, 0.99, 0.25, 0.9197, 0.4197, 0.9197, 0.08029, 0.75, 0.01, 0.75, 0.01, 0.9197, 0.08029, 0.5803, 0.08029, 0.51, 0.25, 0.51, 0.25, 0.5803, 0.08029, 0.5803, 0.4197, 0.75, 0.49, 0.75, 0.49, 0.5803, 0.4197, 0.75, 0.49, 0.9197, 0.4197, 0.9197, 0.4197, 0.75, 0.49, 0.99, 0.25, 0.9197, 0.08029, 0.9197, 0.08029, 0.99, 0.25, 0.75, 0.01, 0.5803, 0.08029, 0.5803, 0.08029, 0.75, 0.01, 0.75, 0.01, 0.5803, 0.08029, 0.5803, 0.08029, 0.75, 0.01, 0.99, 0.25, 0.9197, 0.08029, 0.9197, 0.08029, 0.99, 0.25, 0.75, 0.49, 0.9197, 0.4197, 0.9197, 0.4197, 0.75, 0.49, 0.5803, 0.4197, 0.75, 0.49, 0.75, 0.49, 0.5803, 0.4197, 0.5803, 0.08029, 0.51, 0.25, 0.51, 0.25, 0.5803, 0.08029, 0.9197, 0.08029, 0.75, 0.01, 0.75, 0.01, 0.9197, 0.08029, 0.9197, 0.4197, 0.99, 0.25, 0.99, 0.25, 0.9197, 0.4197, 0.51, 0.25, 0.5803, 0.4197, 0.5803, 0.4197, 0.51, 0.25, 0.51, 0.25, 0.5803, 0.4197, 0.5803, 0.4197, 0.51, 0.25, 0.9197, 0.4197, 0.99, 0.25, 0.99, 0.25, 0.9197, 0.4197, 0.9197, 0.08029, 0.75, 0.01, 0.75, 0.01, 0.9197, 0.08029, 0.5803, 0.08029, 0.51, 0.25, 0.51, 0.25, 0.5803, 0.08029, 0.5803, 0.4197, 0.75, 0.49, 0.75, 0.49, 0.5803, 0.4197, 0.75, 0.49, 0.9197, 0.4197, 0.9197, 0.4197, 0.75, 0.49, 0.99, 0.25, 0.9197, 0.08029, 0.9197, 0.08029, 0.99, 0.25, 0.75, 0.01, 0.5803, 0.08029, 0.5803, 0.08029, 0.75, 0.01, 0.75, 0.01, 0.5803, 0.08029, 0.5803, 0.08029, 0.75, 0.01, 0.99, 0.25, 0.9197, 0.08029, 0.9197, 0.08029, 0.99, 0.25, 0.75, 0.49, 0.9197, 0.4197, 0.9197, 0.4197, 0.75, 0.49, 0.5803, 0.4197, 0.75, 0.49, 0.75, 0.49, 0.5803, 0.4197, 0.5803, 0.08029, 0.51, 0.25, 0.51, 0.25, 0.5803, 0.08029, 0.9197, 0.08029, 0.75, 0.01, 0.75, 0.01, 0.9197, 0.08029, 0.9197, 0.4197, 0.99, 0.25, 0.99, 0.25, 0.9197, 0.4197, 0.51, 0.25, 0.5803, 0.4197, 0.5803, 0.4197, 0.51, 0.25, 0.51, 0.25, 0.5803, 0.4197, 0.5803, 0.4197, 0.51, 0.25, 0.9197, 0.4197, 0.99, 0.25, 0.99, 0.25, 0.9197, 0.4197, 0.9197, 0.08029, 0.75, 0.01, 0.75, 0.01, 0.9197, 0.08029, 0.5803, 0.08029, 0.51, 0.25, 0.51, 0.25, 0.5803, 0.08029, 0.5803, 0.4197, 0.75, 0.49, 0.75, 0.49, 0.5803, 0.4197, 0.75, 0.49, 0.9197, 0.4197, 0.9197, 0.4197, 0.75, 0.49, 0.99, 0.25, 0.9197, 0.08029, 0.9197, 0.08029, 0.99, 0.25, 0.75, 0.01, 0.5803, 0.08029, 0.5803, 0.08029, 0.75, 0.01, 0.75, 0.01, 0.5803, 0.08029, 0.5803, 0.08029, 0.75, 0.01, 0.99, 0.25, 0.9197, 0.08029, 0.9197, 0.08029, 0.99, 0.25, 0.75, 0.49, 0.9197, 0.4197, 0.9197, 0.4197, 0.75, 0.49, 0.5803, 0.4197, 0.75, 0.49, 0.75, 0.49, 0.5803, 0.4197, 0.5803, 0.08029, 0.51, 0.25, 0.51, 0.25, 0.5803, 0.08029, 0.9197, 0.08029, 0.75, 0.01, 0.75, 0.01, 0.9197, 0.08029, 0.9197, 0.4197, 0.99, 0.25, 0.99, 0.25, 0.9197, 0.4197, 0.51, 0.25, 0.5803, 0.4197, 0.5803, 0.4197, 0.51, 0.25, 0.51, 0.25, 0.5803, 0.4197, 0.5803, 0.4197, 0.51, 0.25, 0.9197, 0.4197, 0.99, 0.25, 0.99, 0.25, 0.9197, 0.4197, 0.9197, 0.08029, 0.75, 0.01, 0.75, 0.01, 0.9197, 0.08029, 0.5803, 0.08029, 0.51, 0.25, 0.51, 0.25, 0.5803, 0.08029, 0.5803, 0.4197, 0.75, 0.49, 0.75, 0.49, 0.5803, 0.4197, 0.75, 0.49, 0.9197, 0.4197, 0.9197, 0.4197, 0.75, 0.49, 0.99, 0.25, 0.9197, 0.08029, 0.9197, 0.08029, 0.99, 0.25, 0.75, 0.01, 0.5803, 0.08029, 0.5803, 0.08029, 0.75, 0.01, 0.75, 0.01, 0.5803, 0.08029, 0.5803, 0.08029, 0.75, 0.01, 0.99, 0.25, 0.9197, 0.08029, 0.9197, 0.08029, 0.99, 0.25, 0.75, 0.49, 0.9197, 0.4197, 0.9197, 0.4197, 0.75, 0.49, 0.5803, 0.4197, 0.75, 0.49, 0.75, 0.49, 0.5803, 0.4197, 0.5803, 0.08029, 0.51, 0.25, 0.51, 0.25, 0.5803, 0.08029, 0.9197, 0.08029, 0.75, 0.01, 0.75, 0.01, 0.9197, 0.08029, 0.9197, 0.4197, 0.99, 0.25, 0.99, 0.25, 0.9197, 0.4197, 0.51, 0.25, 0.5803, 0.4197, 0.5803, 0.4197, 0.51, 0.25, 0.51, 0.25, 0.5803, 0.4197, 0.5803, 0.4197, 0.51, 0.25, 0.9197, 0.4197, 0.99, 0.25, 0.99, 0.25, 0.9197, 0.4197, 0.9197, 0.08029, 0.75, 0.01, 0.75, 0.01, 0.9197, 0.08029, 0.5803, 0.08029, 0.51, 0.25, 0.51, 0.25, 0.5803, 0.08029, 0.5803, 0.4197, 0.75, 0.49, 0.75, 0.49, 0.5803, 0.4197, 0.75, 0.49, 0.9197, 0.4197, 0.9197, 0.4197, 0.75, 0.49, 0.99, 0.25, 0.9197, 0.08029, 0.9197, 0.08029, 0.99, 0.25, 0.75, 0.01, 0.5803, 0.08029, 0.5803, 0.08029, 0.75, 0.01, 0.75, 0.01, 0.5803, 0.08029, 0.5803, 0.08029, 0.75, 0.01, 0.99, 0.25, 0.9197, 0.08029, 0.9197, 0.08029, 0.99, 0.25, 0.75, 0.49, 0.9197, 0.4197, 0.9197, 0.4197, 0.75, 0.49, 0.5803, 0.4197, 0.75, 0.49, 0.75, 0.49, 0.5803, 0.4197, 0.5803, 0.08029, 0.51, 0.25, 0.51, 0.25, 0.5803, 0.08029, 0.9197, 0.08029, 0.75, 0.01, 0.75, 0.01, 0.9197, 0.08029, 0.9197, 0.4197, 0.99, 0.25, 0.99, 0.25, 0.9197, 0.4197, 0.51, 0.25, 0.5803, 0.4197, 0.5803, 0.4197, 0.51, 0.25, 0.51, 0.25, 0.5803, 0.4197, 0.5803, 0.4197, 0.51, 0.25, 0.9197, 0.4197, 0.99, 0.25, 0.99, 0.25, 0.9197, 0.4197, 0.9197, 0.08029, 0.75, 0.01, 0.75, 0.01, 0.9197, 0.08029, 0.5803, 0.08029, 0.51, 0.25, 0.51, 0.25, 0.5803, 0.08029, 0.5803, 0.4197, 0.75, 0.49, 0.75, 0.49, 0.5803, 0.4197, 0.75, 0.49, 0.9197, 0.4197, 0.9197, 0.4197, 0.75, 0.49, 0.99, 0.25, 0.9197, 0.08029, 0.9197, 0.08029, 0.99, 0.25, 0.75, 0.01, 0.5803, 0.08029, 0.5803, 0.08029, 0.75, 0.01, 0.75, 0.01, 0.5803, 0.08029, 0.5803, 0.08029, 0.75, 0.01, 0.99, 0.25, 0.9197, 0.08029, 0.9197, 0.08029, 0.99, 0.25, 0.75, 0.49, 0.9197, 0.4197, 0.9197, 0.4197, 0.75, 0.49, 0.5803, 0.4197, 0.75, 0.49, 0.75, 0.49, 0.5803, 0.4197, 0.5803, 0.08029, 0.51, 0.25, 0.51, 0.25, 0.5803, 0.08029, 0.9197, 0.08029, 0.75, 0.01, 0.75, 0.01, 0.9197, 0.08029, 0.9197, 0.4197, 0.99, 0.25, 0.99, 0.25, 0.9197, 0.4197, 0.51, 0.25, 0.5803, 0.4197, 0.5803, 0.4197, 0.51, 0.25, 0.51, 0.25, 0.5803, 0.4197, 0.5803, 0.4197, 0.51, 0.25, 0.9197, 0.4197, 0.99, 0.25, 0.99, 0.25, 0.9197, 0.4197, 0.9197, 0.08029, 0.75, 0.01, 0.75, 0.01, 0.9197, 0.08029, 0.5803, 0.08029, 0.51, 0.25, 0.51, 0.25, 0.5803, 0.08029, 0.5803, 0.4197, 0.75, 0.49, 0.75, 0.49, 0.5803, 0.4197, 0.75, 0.49, 0.9197, 0.4197, 0.9197, 0.4197, 0.75, 0.49, 0.99, 0.25, 0.9197, 0.08029, 0.9197, 0.08029, 0.99, 0.25, 0.75, 0.01, 0.5803, 0.08029, 0.5803, 0.08029, 0.75, 0.01, 0.75, 0.01, 0.5803, 0.08029, 0.5803, 0.08029, 0.75, 0.01, 0.99, 0.25, 0.9197, 0.08029, 0.9197, 0.08029, 0.99, 0.25, 0.75, 0.49, 0.9197, 0.4197, 0.9197, 0.4197, 0.75, 0.49, 0.5803, 0.4197, 0.75, 0.49, 0.75, 0.49, 0.5803, 0.4197, 0.5803, 0.08029, 0.51, 0.25, 0.51, 0.25, 0.5803, 0.08029, 0.9197, 0.08029, 0.75, 0.01, 0.75, 0.01, 0.9197, 0.08029, 0.9197, 0.4197, 0.99, 0.25, 0.99, 0.25, 0.9197, 0.4197, 0.51, 0.25, 0.5803, 0.4197, 0.5803, 0.4197, 0.51, 0.25, 0.51, 0.25, 0.5803, 0.4197, 0.5803, 0.4197, 0.51, 0.25, 0.9197, 0.4197, 0.99, 0.25, 0.99, 0.25, 0.9197, 0.4197, 0.9197, 0.08029, 0.75, 0.01, 0.75, 0.01, 0.9197, 0.08029, 0.5803, 0.08029, 0.51, 0.25, 0.51, 0.25, 0.5803, 0.08029, 0.5803, 0.4197, 0.75, 0.49, 0.75, 0.49, 0.5803, 0.4197, 0.75, 0.49, 0.9197, 0.4197, 0.9197, 0.4197, 0.75, 0.49, 0.99, 0.25, 0.9197, 0.08029, 0.9197, 0.08029, 0.99, 0.25, 0.75, 0.01, 0.5803, 0.08029, 0.5803, 0.08029, 0.75, 0.01, 0.75, 0.01, 0.5803, 0.08029, 0.5803, 0.08029, 0.75, 0.01, 0.99, 0.25, 0.9197, 0.08029, 0.9197, 0.08029, 0.99, 0.25, 0.75, 0.49, 0.9197, 0.4197, 0.9197, 0.4197, 0.75, 0.49, 0.5803, 0.4197, 0.75, 0.49, 0.75, 0.49, 0.5803, 0.4197, 0.5803, 0.08029, 0.51, 0.25, 0.51, 0.25, 0.5803, 0.08029, 0.9197, 0.08029, 0.75, 0.01, 0.75, 0.01, 0.9197, 0.08029, 0.9197, 0.4197, 0.99, 0.25, 0.99, 0.25, 0.9197, 0.4197, 0.51, 0.25, 0.5803, 0.4197, 0.5803, 0.4197, 0.51, 0.25, 0.51, 0.25, 0.5803, 0.4197, 0.5803, 0.4197, 0.51, 0.25, 0.9197, 0.4197, 0.99, 0.25, 0.99, 0.25, 0.9197, 0.4197, 0.9197, 0.08029, 0.75, 0.01, 0.75, 0.01, 0.9197, 0.08029, 0.5803, 0.08029, 0.51, 0.25, 0.51, 0.25, 0.5803, 0.08029, 0.5803, 0.4197, 0.75, 0.49, 0.75, 0.49, 0.5803, 0.4197, 0.75, 0.49, 0.9197, 0.4197, 0.9197, 0.4197, 0.75, 0.49, 0.99, 0.25, 0.9197, 0.08029, 0.9197, 0.08029, 0.99, 0.25, 0.75, 0.01, 0.5803, 0.08029, 0.5803, 0.08029, 0.75, 0.01])
me_cylinder_001.use_remesh_fix_poles = True
me_cylinder_001.use_remesh_preserve_attributes = False
me_cylinder_001.use_mirror_vertex_groups = False
me_cylinder_001.update()

# ---- objects
ob_cylinder = bpy.data.objects.new('Cylinder', me_cylinder_001)

# ---- transforms, parenting, visibility, modifiers, constraints
ob_cylinder.location = (0.0, 0.0, 0.0)
ob_cylinder.lineart.crease_threshold = 0.0

# ---- collection membership
col_collection.objects.link(ob_cylinder)

# ---- scene / render settings (as saved in the file)
scene.frame_start = 1; scene.frame_end = 250; scene.frame_set(1)
scene.render.engine = 'BLENDER_EEVEE_NEXT'
scene.cycles.use_denoising = False
scene.cycles.samples = 128
scene.cycles.sampling_pattern = 'TABULATED_SOBOL'
scene.cycles.use_adaptive_sampling = False
scene.cycles.use_light_tree = False
scene.view_settings.view_transform = 'Filmic'
bpy.context.view_layer.update()

# ---- added for rendering (the .blend has no active camera and no usable light): camera, sun
cam_auto = bpy.data.cameras.new('AutoCamera')
cam_auto.lens = 50.0
cam_auto.sensor_width = 36.0
cam_auto.clip_end = 1000.0
ob_auto_camera = bpy.data.objects.new('AutoCamera', cam_auto)
scene.collection.objects.link(ob_auto_camera)
ob_auto_camera.location = (0.925595, -1.11071, 1.24048)
ob_auto_camera.rotation_euler = (1.09748, -7.21219e-08, 0.694738)
scene.camera = ob_auto_camera
light_auto_sun = bpy.data.lights.new('AutoSun', 'SUN')
light_auto_sun.energy = 3.0
light_auto_sun.angle = 0.0523599
ob_auto_sun = bpy.data.objects.new('AutoSun', light_auto_sun)
scene.collection.objects.link(ob_auto_sun)
ob_auto_sun.rotation_euler = (0.872665, 0.174533, 0.523599)
bpy.context.view_layer.update()
